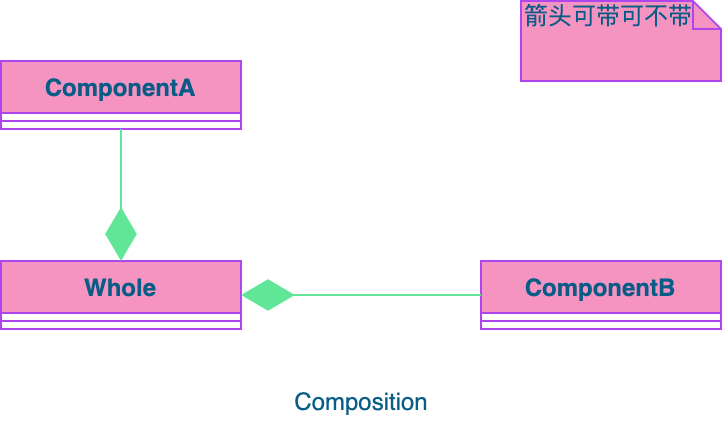

The diagram above was exported from draw.io. Its source (the exported page's mxGraphModel, read from the mxfile embedded in the PNG):
<mxGraphModel dx="946" dy="604" grid="1" gridSize="10" guides="1" tooltips="1" connect="1" arrows="1" fold="1" page="1" pageScale="1" pageWidth="827" pageHeight="1169" math="0" shadow="0">
  <root>
    <mxCell id="7Bdh-5AdhcbpL3iN9Oy9-0" />
    <mxCell id="7Bdh-5AdhcbpL3iN9Oy9-1" parent="7Bdh-5AdhcbpL3iN9Oy9-0" />
    <mxCell id="7Bdh-5AdhcbpL3iN9Oy9-2" value="ComponentA" style="swimlane;fontStyle=1;align=center;verticalAlign=top;childLayout=stackLayout;horizontal=1;startSize=26;horizontalStack=0;resizeParent=1;resizeParentMax=0;resizeLast=0;collapsible=1;marginBottom=0;fillColor=#F694C1;strokeColor=#AF45ED;fontColor=#095C86;" vertex="1" parent="7Bdh-5AdhcbpL3iN9Oy9-1">
      <mxGeometry x="200" y="150" width="120" height="34" as="geometry" />
    </mxCell>
    <mxCell id="7Bdh-5AdhcbpL3iN9Oy9-4" value="" style="line;strokeWidth=1;fillColor=none;align=left;verticalAlign=middle;spacingTop=-1;spacingLeft=3;spacingRight=3;rotatable=0;labelPosition=right;points=[];portConstraint=eastwest;strokeColor=#AF45ED;fontColor=#095C86;" vertex="1" parent="7Bdh-5AdhcbpL3iN9Oy9-2">
      <mxGeometry y="26" width="120" height="8" as="geometry" />
    </mxCell>
    <mxCell id="7Bdh-5AdhcbpL3iN9Oy9-6" value="Whole" style="swimlane;fontStyle=1;align=center;verticalAlign=top;childLayout=stackLayout;horizontal=1;startSize=26;horizontalStack=0;resizeParent=1;resizeParentMax=0;resizeLast=0;collapsible=1;marginBottom=0;fillColor=#F694C1;strokeColor=#AF45ED;fontColor=#095C86;" vertex="1" parent="7Bdh-5AdhcbpL3iN9Oy9-1">
      <mxGeometry x="200" y="250" width="120" height="34" as="geometry" />
    </mxCell>
    <mxCell id="7Bdh-5AdhcbpL3iN9Oy9-7" value="" style="line;strokeWidth=1;fillColor=none;align=left;verticalAlign=middle;spacingTop=-1;spacingLeft=3;spacingRight=3;rotatable=0;labelPosition=right;points=[];portConstraint=eastwest;strokeColor=#AF45ED;fontColor=#095C86;" vertex="1" parent="7Bdh-5AdhcbpL3iN9Oy9-6">
      <mxGeometry y="26" width="120" height="8" as="geometry" />
    </mxCell>
    <mxCell id="7Bdh-5AdhcbpL3iN9Oy9-10" value="ComponentB" style="swimlane;fontStyle=1;align=center;verticalAlign=top;childLayout=stackLayout;horizontal=1;startSize=26;horizontalStack=0;resizeParent=1;resizeParentMax=0;resizeLast=0;collapsible=1;marginBottom=0;fillColor=#F694C1;strokeColor=#AF45ED;fontColor=#095C86;" vertex="1" parent="7Bdh-5AdhcbpL3iN9Oy9-1">
      <mxGeometry x="440" y="250" width="120" height="34" as="geometry" />
    </mxCell>
    <mxCell id="7Bdh-5AdhcbpL3iN9Oy9-11" value="" style="line;strokeWidth=1;fillColor=none;align=left;verticalAlign=middle;spacingTop=-1;spacingLeft=3;spacingRight=3;rotatable=0;labelPosition=right;points=[];portConstraint=eastwest;strokeColor=#AF45ED;fontColor=#095C86;" vertex="1" parent="7Bdh-5AdhcbpL3iN9Oy9-10">
      <mxGeometry y="26" width="120" height="8" as="geometry" />
    </mxCell>
    <mxCell id="7Bdh-5AdhcbpL3iN9Oy9-12" value="" style="endArrow=diamondThin;endFill=1;endSize=24;html=1;entryX=0.5;entryY=0;entryDx=0;entryDy=0;exitX=0.5;exitY=1;exitDx=0;exitDy=0;strokeColor=#60E696;fontColor=#095C86;" edge="1" parent="7Bdh-5AdhcbpL3iN9Oy9-1" source="7Bdh-5AdhcbpL3iN9Oy9-2" target="7Bdh-5AdhcbpL3iN9Oy9-6">
      <mxGeometry width="160" relative="1" as="geometry">
        <mxPoint x="-10" y="210" as="sourcePoint" />
        <mxPoint x="150" y="210" as="targetPoint" />
      </mxGeometry>
    </mxCell>
    <mxCell id="7Bdh-5AdhcbpL3iN9Oy9-13" value="" style="endArrow=diamondThin;endFill=1;endSize=24;html=1;entryX=1;entryY=0.5;entryDx=0;entryDy=0;exitX=0;exitY=0.5;exitDx=0;exitDy=0;strokeColor=#60E696;fontColor=#095C86;" edge="1" parent="7Bdh-5AdhcbpL3iN9Oy9-1" source="7Bdh-5AdhcbpL3iN9Oy9-10" target="7Bdh-5AdhcbpL3iN9Oy9-6">
      <mxGeometry width="160" relative="1" as="geometry">
        <mxPoint x="390" y="190" as="sourcePoint" />
        <mxPoint x="390" y="256" as="targetPoint" />
      </mxGeometry>
    </mxCell>
    <mxCell id="66Od1zd6NHkMFOS7Aa-j-0" value="箭头可带可不带" style="shape=note;whiteSpace=wrap;html=1;size=14;verticalAlign=top;align=left;spacingTop=-6;fillColor=#F694C1;strokeColor=#AF45ED;fontColor=#095C86;" vertex="1" parent="7Bdh-5AdhcbpL3iN9Oy9-1">
      <mxGeometry x="460" y="120" width="100" height="40" as="geometry" />
    </mxCell>
    <mxCell id="66Od1zd6NHkMFOS7Aa-j-1" value="Composition" style="text;html=1;align=center;verticalAlign=middle;resizable=0;points=[];autosize=1;fontColor=#095C86;" vertex="1" parent="7Bdh-5AdhcbpL3iN9Oy9-1">
      <mxGeometry x="340" y="310" width="80" height="20" as="geometry" />
    </mxCell>
  </root>
</mxGraphModel>